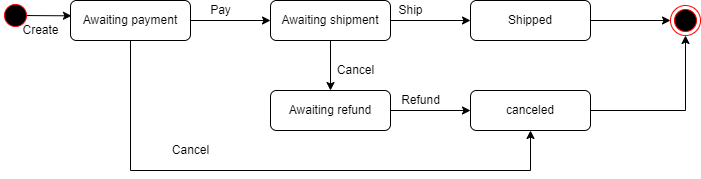

The diagram above was exported from draw.io. Its source (the exported page's mxGraphModel, read from the mxfile embedded in the PNG):
<mxGraphModel dx="868" dy="393" grid="1" gridSize="10" guides="1" tooltips="1" connect="1" arrows="1" fold="1" page="1" pageScale="1" pageWidth="850" pageHeight="1100" math="0" shadow="0">
  <root>
    <mxCell id="0" />
    <mxCell id="1" parent="0" />
    <mxCell id="OAVAEaHbeG410_lX2myr-6" value="" style="edgeStyle=orthogonalEdgeStyle;rounded=0;orthogonalLoop=1;jettySize=auto;html=1;entryX=0.008;entryY=0.383;entryDx=0;entryDy=0;entryPerimeter=0;exitX=1;exitY=0.5;exitDx=0;exitDy=0;" edge="1" parent="1" source="OAVAEaHbeG410_lX2myr-3" target="OAVAEaHbeG410_lX2myr-7">
      <mxGeometry relative="1" as="geometry">
        <mxPoint x="115" y="205" as="targetPoint" />
        <Array as="points">
          <mxPoint x="75" y="205" />
        </Array>
      </mxGeometry>
    </mxCell>
    <mxCell id="OAVAEaHbeG410_lX2myr-3" value="" style="ellipse;html=1;shape=startState;fillColor=#000000;strokeColor=#ff0000;" vertex="1" parent="1">
      <mxGeometry x="60" y="190" width="30" height="30" as="geometry" />
    </mxCell>
    <mxCell id="OAVAEaHbeG410_lX2myr-11" value="" style="edgeStyle=orthogonalEdgeStyle;rounded=0;orthogonalLoop=1;jettySize=auto;html=1;" edge="1" parent="1" source="OAVAEaHbeG410_lX2myr-7" target="OAVAEaHbeG410_lX2myr-10">
      <mxGeometry relative="1" as="geometry" />
    </mxCell>
    <mxCell id="OAVAEaHbeG410_lX2myr-26" style="edgeStyle=orthogonalEdgeStyle;rounded=0;orthogonalLoop=1;jettySize=auto;html=1;exitX=0.5;exitY=1;exitDx=0;exitDy=0;entryX=0.5;entryY=1;entryDx=0;entryDy=0;" edge="1" parent="1" source="OAVAEaHbeG410_lX2myr-7" target="OAVAEaHbeG410_lX2myr-22">
      <mxGeometry relative="1" as="geometry">
        <mxPoint x="590" y="460" as="targetPoint" />
        <Array as="points">
          <mxPoint x="190" y="360" />
          <mxPoint x="590" y="360" />
        </Array>
      </mxGeometry>
    </mxCell>
    <mxCell id="OAVAEaHbeG410_lX2myr-7" value="Awaiting payment" style="rounded=1;whiteSpace=wrap;html=1;" vertex="1" parent="1">
      <mxGeometry x="130" y="190" width="120" height="40" as="geometry" />
    </mxCell>
    <mxCell id="OAVAEaHbeG410_lX2myr-9" value="Create" style="text;html=1;align=center;verticalAlign=middle;resizable=0;points=[];autosize=1;strokeColor=none;fillColor=none;" vertex="1" parent="1">
      <mxGeometry x="75" y="210" width="50" height="20" as="geometry" />
    </mxCell>
    <mxCell id="OAVAEaHbeG410_lX2myr-13" value="" style="edgeStyle=orthogonalEdgeStyle;rounded=0;orthogonalLoop=1;jettySize=auto;html=1;" edge="1" parent="1" source="OAVAEaHbeG410_lX2myr-10" target="OAVAEaHbeG410_lX2myr-12">
      <mxGeometry relative="1" as="geometry" />
    </mxCell>
    <mxCell id="OAVAEaHbeG410_lX2myr-20" value="" style="edgeStyle=orthogonalEdgeStyle;rounded=0;orthogonalLoop=1;jettySize=auto;html=1;" edge="1" parent="1" source="OAVAEaHbeG410_lX2myr-10" target="OAVAEaHbeG410_lX2myr-19">
      <mxGeometry relative="1" as="geometry" />
    </mxCell>
    <mxCell id="OAVAEaHbeG410_lX2myr-10" value="Awaiting shipment" style="whiteSpace=wrap;html=1;rounded=1;" vertex="1" parent="1">
      <mxGeometry x="330" y="190" width="120" height="40" as="geometry" />
    </mxCell>
    <mxCell id="OAVAEaHbeG410_lX2myr-17" value="" style="edgeStyle=orthogonalEdgeStyle;rounded=0;orthogonalLoop=1;jettySize=auto;html=1;" edge="1" parent="1" source="OAVAEaHbeG410_lX2myr-12">
      <mxGeometry relative="1" as="geometry">
        <mxPoint x="730" y="210" as="targetPoint" />
      </mxGeometry>
    </mxCell>
    <mxCell id="OAVAEaHbeG410_lX2myr-12" value="Shipped" style="whiteSpace=wrap;html=1;rounded=1;" vertex="1" parent="1">
      <mxGeometry x="530" y="190" width="120" height="40" as="geometry" />
    </mxCell>
    <mxCell id="OAVAEaHbeG410_lX2myr-14" value="Pay" style="text;html=1;align=center;verticalAlign=middle;resizable=0;points=[];autosize=1;strokeColor=none;fillColor=none;" vertex="1" parent="1">
      <mxGeometry x="260" y="190" width="40" height="20" as="geometry" />
    </mxCell>
    <mxCell id="OAVAEaHbeG410_lX2myr-15" value="Ship" style="text;html=1;align=center;verticalAlign=middle;resizable=0;points=[];autosize=1;strokeColor=none;fillColor=none;" vertex="1" parent="1">
      <mxGeometry x="450" y="190" width="40" height="20" as="geometry" />
    </mxCell>
    <mxCell id="OAVAEaHbeG410_lX2myr-18" value="" style="ellipse;html=1;shape=endState;fillColor=#000000;strokeColor=#ff0000;" vertex="1" parent="1">
      <mxGeometry x="730" y="195" width="30" height="30" as="geometry" />
    </mxCell>
    <mxCell id="OAVAEaHbeG410_lX2myr-23" value="" style="edgeStyle=orthogonalEdgeStyle;rounded=0;orthogonalLoop=1;jettySize=auto;html=1;" edge="1" parent="1" source="OAVAEaHbeG410_lX2myr-19" target="OAVAEaHbeG410_lX2myr-22">
      <mxGeometry relative="1" as="geometry" />
    </mxCell>
    <mxCell id="OAVAEaHbeG410_lX2myr-19" value="Awaiting refund" style="whiteSpace=wrap;html=1;rounded=1;" vertex="1" parent="1">
      <mxGeometry x="330" y="280" width="120" height="40" as="geometry" />
    </mxCell>
    <mxCell id="OAVAEaHbeG410_lX2myr-21" value="Cancel" style="text;html=1;align=center;verticalAlign=middle;resizable=0;points=[];autosize=1;strokeColor=none;fillColor=none;" vertex="1" parent="1">
      <mxGeometry x="390" y="250" width="50" height="20" as="geometry" />
    </mxCell>
    <mxCell id="OAVAEaHbeG410_lX2myr-24" style="edgeStyle=orthogonalEdgeStyle;rounded=0;orthogonalLoop=1;jettySize=auto;html=1;entryX=0.5;entryY=1;entryDx=0;entryDy=0;" edge="1" parent="1" source="OAVAEaHbeG410_lX2myr-22" target="OAVAEaHbeG410_lX2myr-18">
      <mxGeometry relative="1" as="geometry" />
    </mxCell>
    <mxCell id="OAVAEaHbeG410_lX2myr-22" value="canceled" style="whiteSpace=wrap;html=1;rounded=1;" vertex="1" parent="1">
      <mxGeometry x="530" y="280" width="120" height="40" as="geometry" />
    </mxCell>
    <mxCell id="OAVAEaHbeG410_lX2myr-25" value="Refund" style="text;html=1;align=center;verticalAlign=middle;resizable=0;points=[];autosize=1;strokeColor=none;fillColor=none;" vertex="1" parent="1">
      <mxGeometry x="455" y="280" width="50" height="20" as="geometry" />
    </mxCell>
    <mxCell id="OAVAEaHbeG410_lX2myr-27" value="Cancel" style="text;html=1;align=center;verticalAlign=middle;resizable=0;points=[];autosize=1;strokeColor=none;fillColor=none;" vertex="1" parent="1">
      <mxGeometry x="225" y="330" width="50" height="20" as="geometry" />
    </mxCell>
  </root>
</mxGraphModel>